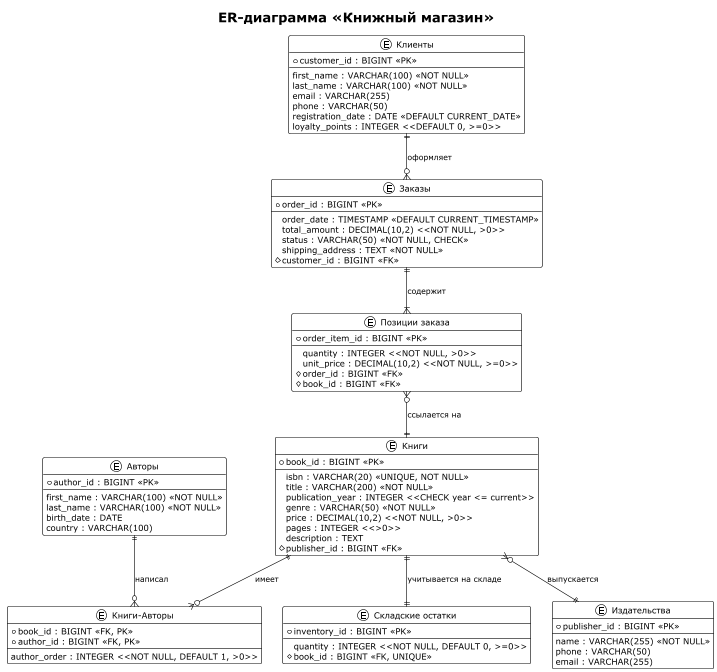

The diagram above was rendered by PlantUML. Its source (embedded in the PNG):
@startuml

!theme plain

title ER-диаграмма «Книжный магазин»

' Определение сущностей
entity "Клиенты" as customers {
  * customer_id : BIGINT <<PK>>
  --
  first_name : VARCHAR(100) <<NOT NULL>>
  last_name : VARCHAR(100) <<NOT NULL>>
  email : VARCHAR(255)
  phone : VARCHAR(50)
  registration_date : DATE <<DEFAULT CURRENT_DATE>>
  loyalty_points : INTEGER <<DEFAULT 0, >=0>>
}

entity "Заказы" as orders {
  * order_id : BIGINT <<PK>>
  --
  order_date : TIMESTAMP <<DEFAULT CURRENT_TIMESTAMP>>
  total_amount : DECIMAL(10,2) <<NOT NULL, >0>>
  status : VARCHAR(50) <<NOT NULL, CHECK>>
  shipping_address : TEXT <<NOT NULL>>
  # customer_id : BIGINT <<FK>>
}

entity "Позиции заказа" as order_items {
  * order_item_id : BIGINT <<PK>>
  --
  quantity : INTEGER <<NOT NULL, >0>>
  unit_price : DECIMAL(10,2) <<NOT NULL, >=0>>
  # order_id : BIGINT <<FK>>
  # book_id : BIGINT <<FK>>
}

entity "Книги" as books {
  * book_id : BIGINT <<PK>>
  --
  isbn : VARCHAR(20) <<UNIQUE, NOT NULL>>
  title : VARCHAR(200) <<NOT NULL>>
  publication_year : INTEGER <<CHECK year <= current>>
  genre : VARCHAR(50) <<NOT NULL>>
  price : DECIMAL(10,2) <<NOT NULL, >0>>
  pages : INTEGER <<>0>>
  description : TEXT
  # publisher_id : BIGINT <<FK>>
}

entity "Издательства" as publishers {
  * publisher_id : BIGINT <<PK>>
  --
  name : VARCHAR(255) <<NOT NULL>>
  phone : VARCHAR(50)
  email : VARCHAR(255)
}

entity "Авторы" as authors {
  * author_id : BIGINT <<PK>>
  --
  first_name : VARCHAR(100) <<NOT NULL>>
  last_name : VARCHAR(100) <<NOT NULL>>
  birth_date : DATE
  country : VARCHAR(100)
}

entity "Книги-Авторы" as book_authors {
  * book_id : BIGINT <<FK, PK>>
  * author_id : BIGINT <<FK, PK>>
  --
  author_order : INTEGER <<NOT NULL, DEFAULT 1, >0>>
}

entity "Складские остатки" as inventory {
  * inventory_id : BIGINT <<PK>>
  --
  quantity : INTEGER <<NOT NULL, DEFAULT 0, >=0>>
  # book_id : BIGINT <<FK, UNIQUE>>
}

' Связи
customers ||--o{ orders : "оформляет"
orders ||--|{ order_items : "содержит"
order_items }o--|| books : "ссылается на"
books }o--|| publishers : "выпускается"
books ||--o{ book_authors : "имеет"
authors ||--o{ book_authors : "написал"
books ||--|| inventory : "учитывается на складе"

@enduml